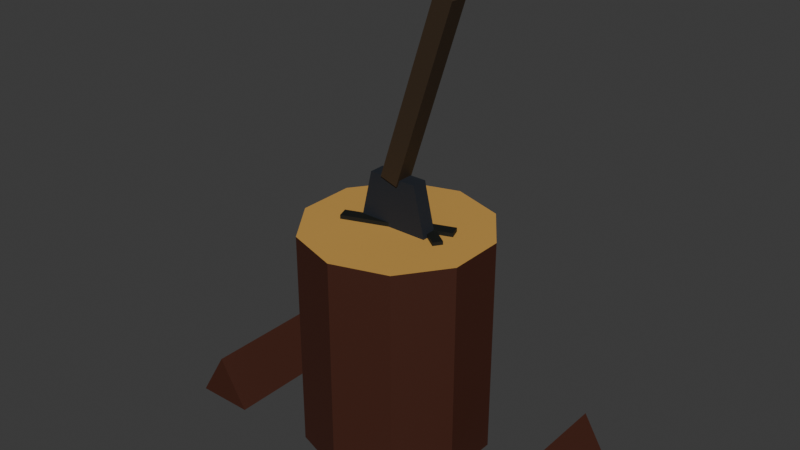 # Source: SM_ChoppingBlock.blend  (saved by Blender 5.1.30; exported with 4.5.12 LTS)
import bpy
from mathutils import Matrix  # noqa: F401  (used for matrix-valued properties, if any)

bpy.ops.wm.read_factory_settings(use_empty=True)
scene = bpy.context.scene
scene.name = 'Scene'

# ---- collections
col_collection = bpy.data.collections.new('Collection'); scene.collection.children.link(col_collection)

# ---- materials (node trees are filled in below, after node groups)
mat_m_choppingblock = bpy.data.materials.new('M_ChoppingBlock')

# ---- material node trees
mat_m_choppingblock.use_nodes = True; mat_m_choppingblock.node_tree.nodes.clear()
_N = mat_m_choppingblock.node_tree.nodes; _L = mat_m_choppingblock.node_tree.links
n0 = _N.new('ShaderNodeOutputMaterial'); n0.name = 'Material Output'; n0.location = (0, 0)
n1 = _N.new('ShaderNodeBsdfPrincipled'); n1.name = 'Principled BSDF'; n1.location = (0, 0)
n1.inputs[2].default_value = 0.7
n2 = _N.new('ShaderNodeVertexColor'); n2.name = 'Color Attribute'; n2.location = (0, 0)
n2.layer_name = 'Col'
_L.new(n2.outputs[0], n1.inputs[0])
_L.new(n1.outputs[0], n0.inputs[0])
n0.is_active_output = True

# ---- world
world_world = bpy.data.worlds.new('World'); scene.world = world_world
world_world.use_nodes = True; world_world.node_tree.nodes.clear()
_N = world_world.node_tree.nodes; _L = world_world.node_tree.links
n0 = _N.new('ShaderNodeOutputWorld'); n0.name = 'World Output'; n0.location = (200, 100)
n1 = _N.new('ShaderNodeBackground'); n1.name = 'Background'; n1.location = (-200, 100)
n1.inputs[0].default_value = (0.05088, 0.05088, 0.05088, 1.0)
_L.new(n1.outputs[0], n0.inputs[0])
n0.is_active_output = True
world_world.color = (0.05088, 0.05088, 0.05088)
world_world.sun_shadow_jitter_overblur = 0.0

# ---- meshes
me_sm_choppingblock = bpy.data.meshes.new('SM_ChoppingBlock')
me_sm_choppingblock.from_pydata([(-0.09926, -0.0489, 0.458), (-0.09926, -0.0489, 0.434), (0.0, 0.19, 0.0), (0.0, 0.19, 0.45), (0.1117, 0.1537, 0.0), (0.1117, 0.1537, 0.45), (0.1807, 0.05871, 0.0), (0.1807, 0.05871, 0.45), (0.1807, -0.05871, 0.0), (0.1807, -0.05871, 0.45), (0.1117, -0.1537, 0.0), (0.1117, -0.1537, 0.45), (0.0, -0.19, 0.0), (0.0, -0.19, 0.45), (-0.1117, -0.1537, 0.0), (-0.1117, -0.1537, 0.45), (-0.1807, -0.05871, 0.0), (-0.1807, -0.05871, 0.45), (-0.1807, 0.05871, 0.0), (-0.1807, 0.05871, 0.45), (-0.1117, 0.1537, 0.0), (-0.1117, 0.1537, 0.45), (-0.1075, -0.02635, 0.434), (-0.1075, -0.02635, 0.458), (0.1075, 0.02635, 0.434), (0.1075, 0.02635, 0.458), (0.09926, 0.0489, 0.434), (0.09926, 0.0489, 0.458), (-0.03127, 0.06769, 0.435), (-0.03127, 0.06769, 0.457), (-0.0198, 0.08408, 0.435), (-0.0198, 0.08408, 0.457), (0.0998, -0.02408, 0.435), (0.0998, -0.02408, 0.457), (0.1113, -0.007695, 0.435), (0.1113, -0.007695, 0.457), (-0.085, -0.016, 0.4), (0.085, -0.016, 0.4), (0.05, -0.016, 0.55), (-0.05, -0.016, 0.55), (-0.085, 0.016, 0.4), (0.085, 0.016, 0.4), (0.05, 0.016, 0.55), (-0.05, 0.016, 0.55), (-0.02347, -0.02022, 0.5492), (0.08221, -0.005548, 0.9035), (-0.02346, 0.01775, 0.5476), (0.08222, 0.03242, 0.9019), (0.01295, -0.02069, 0.5383), (0.1186, -0.006012, 0.8926), (0.01296, 0.01728, 0.5367), (0.1186, 0.03196, 0.891), (-0.39, -0.17, 0.0), (-0.27, -0.17, 0.0), (-0.33, -0.17, 0.1), (-0.39, 0.17, 0.0), (-0.27, 0.17, 0.0), (-0.33, 0.17, 0.1), (0.28, -0.15, 0.0), (0.4, -0.15, 0.0), (0.34, -0.15, 0.1), (0.28, 0.15, 0.0), (0.4, 0.15, 0.0), (0.34, 0.15, 0.1)], [], [(43, 36, 39), (35, 32, 34), (3, 4, 2), (45, 46, 44), (31, 34, 30), (5, 6, 4), (41, 38, 37), (29, 30, 28), (7, 8, 6), (40, 37, 36), (27, 0, 25), (9, 10, 8), (42, 40, 43), (26, 1, 22), (11, 12, 10), (37, 39, 36), (25, 1, 24), (13, 14, 12), (31, 33, 35), (27, 24, 26), (15, 16, 14), (30, 32, 28), (23, 26, 22), (17, 18, 16), (19, 11, 7), (0, 22, 1), (19, 20, 18), (42, 39, 38), (33, 28, 32), (21, 2, 20), (8, 16, 20), (47, 50, 46), (50, 49, 48), (49, 44, 48), (50, 44, 46), (47, 49, 51), (52, 53, 54), (57, 56, 55), (55, 53, 52), (56, 54, 53), (57, 52, 54), (58, 59, 60), (63, 62, 61), (61, 59, 58), (62, 60, 59), (63, 58, 60), (43, 40, 36), (35, 33, 32), (3, 5, 4), (45, 47, 46), (31, 35, 34), (5, 7, 6), (41, 42, 38), (29, 31, 30), (7, 9, 8), (40, 41, 37), (27, 23, 0), (9, 11, 10), (42, 41, 40), (26, 24, 1), (11, 13, 12), (37, 38, 39), (25, 0, 1), (13, 15, 14), (31, 29, 33), (27, 25, 24), (15, 17, 16), (30, 34, 32), (23, 27, 26), (17, 19, 18), (7, 5, 3), (3, 21, 19), (19, 17, 15), (15, 13, 11), (11, 9, 7), (7, 3, 19), (19, 15, 11), (0, 23, 22), (19, 21, 20), (42, 43, 39), (33, 29, 28), (21, 3, 2), (20, 2, 4), (4, 6, 8), (8, 10, 12), (12, 14, 16), (16, 18, 20), (20, 4, 8), (8, 12, 16), (47, 51, 50), (50, 51, 49), (49, 45, 44), (50, 48, 44), (47, 45, 49), (55, 56, 53), (56, 57, 54), (57, 55, 52), (61, 62, 59), (62, 63, 60), (63, 61, 58)])
_uv = me_sm_choppingblock.uv_layers.new(name='UVMap')
_uv.uv.foreach_set('vector', [0.2673, 0.845, 0.2424, 0.9652, 0.2424, 0.845, 0.2763, 0.6976, 0.2885, 0.7123, 0.2763, 0.7144, 0.6098, 0.008478, 0.6954, 0.3608, 0.6098, 0.3593, 0.9003, 0.3651, 0.9297, 0.6479, 0.9003, 0.6486, 0.7788, 0.8618, 0.7617, 0.961, 0.7617, 0.8624, 0.008478, 0.01164, 0.08574, 0.3651, 0.008478, 0.3544, 0.9542, 0.9671, 0.9791, 0.8469, 0.9791, 0.9671, 0.2763, 0.7335, 0.2885, 0.7481, 0.2763, 0.7502, 0.08574, 0.02235, 0.1772, 0.3639, 0.08574, 0.3651, 0.2254, 0.845, 0.2005, 0.9776, 0.2005, 0.845, 0.9467, 0.536, 0.9654, 0.3644, 0.9654, 0.536, 0.1772, 0.02115, 0.2479, 0.3512, 0.1772, 0.3639, 0.1254, 0.8005, 0.008478, 0.6955, 0.1254, 0.7225, 0.5791, 0.8668, 0.5604, 0.6952, 0.5791, 0.6952, 0.606, 0.3825, 0.6944, 0.7343, 0.606, 0.7333, 0.2593, 0.828, 0.1424, 0.7225, 0.2593, 0.6955, 0.9729, 0.6656, 0.9542, 0.8299, 0.9542, 0.6658, 0.6944, 0.3835, 0.7801, 0.7329, 0.6944, 0.7343, 0.6541, 0.9865, 0.6385, 0.8618, 0.6541, 0.8618, 0.7123, 0.3371, 0.7303, 0.3565, 0.7123, 0.3554, 0.2649, 0.01164, 0.3422, 0.3651, 0.2649, 0.3544, 0.606, 0.9866, 0.6216, 0.8618, 0.6216, 0.9866, 0.9728, 0.1726, 0.9915, 0.008739, 0.9915, 0.1728, 0.3422, 0.02235, 0.4336, 0.3639, 0.3422, 0.3651, 0.3072, 0.4841, 0.589, 0.4846, 0.5352, 0.6501, 0.7472, 0.3371, 0.7652, 0.3565, 0.7472, 0.3554, 0.4336, 0.02115, 0.5043, 0.3512, 0.4336, 0.3639, 0.7258, 0.8618, 0.7009, 0.9398, 0.7009, 0.8618, 0.5604, 0.9824, 0.5775, 0.8844, 0.5775, 0.983, 0.5213, 0.009562, 0.6098, 0.3593, 0.5213, 0.3604, 0.1494, 0.3821, 0.2364, 0.6503, 0.06229, 0.6502, 0.9262, 0.008887, 0.9559, 0.2869, 0.9262, 0.2873, 0.9076, 0.9469, 0.9373, 0.6656, 0.9373, 0.947, 0.5138, 0.6952, 0.5434, 0.974, 0.5138, 0.9736, 0.7866, 0.3201, 0.758, 0.2905, 0.7866, 0.2905, 0.7411, 0.3201, 0.7123, 0.2905, 0.7411, 0.2905, 0.7788, 0.7513, 0.7788, 0.8448, 0.7009, 0.7979, 0.08643, 0.8916, 0.008478, 0.9385, 0.008478, 0.845, 0.806, 0.2735, 0.7123, 0.008478, 0.806, 0.008478, 0.8834, 0.6469, 0.797, 0.3838, 0.8834, 0.3821, 0.8229, 0.01018, 0.9093, 0.2733, 0.8229, 0.275, 0.1835, 0.8877, 0.1034, 0.936, 0.1034, 0.845, 0.6839, 0.7979, 0.606, 0.8448, 0.606, 0.7513, 0.8907, 0.8994, 0.797, 0.6656, 0.8907, 0.6656, 0.4969, 0.9289, 0.4105, 0.6969, 0.4969, 0.6952, 0.3072, 0.6969, 0.3936, 0.9289, 0.3072, 0.9306, 0.2673, 0.845, 0.2673, 0.9652, 0.2424, 0.9652, 0.2763, 0.6976, 0.2885, 0.6955, 0.2885, 0.7123, 0.6098, 0.008478, 0.6954, 0.00996, 0.6954, 0.3608, 0.9003, 0.3651, 0.9297, 0.3644, 0.9297, 0.6479, 0.7788, 0.8618, 0.7788, 0.9604, 0.7617, 0.961, 0.008478, 0.01164, 0.08574, 0.02235, 0.08574, 0.3651, 0.9542, 0.9671, 0.9542, 0.8469, 0.9791, 0.8469, 0.2763, 0.7335, 0.2885, 0.7313, 0.2885, 0.7481, 0.08574, 0.02235, 0.1772, 0.02115, 0.1772, 0.3639, 0.2254, 0.845, 0.2254, 0.9776, 0.2005, 0.9776, 0.9467, 0.536, 0.9467, 0.3644, 0.9654, 0.3644, 0.1772, 0.02115, 0.2479, 0.008478, 0.2479, 0.3512, 0.1254, 0.8005, 0.008478, 0.828, 0.008478, 0.6955, 0.5791, 0.8668, 0.5604, 0.8668, 0.5604, 0.6952, 0.606, 0.3825, 0.6944, 0.3835, 0.6944, 0.7343, 0.2593, 0.828, 0.1424, 0.8005, 0.1424, 0.7225, 0.9729, 0.6656, 0.9729, 0.8297, 0.9542, 0.8299, 0.6944, 0.3835, 0.7801, 0.3821, 0.7801, 0.7329, 0.6541, 0.9865, 0.6385, 0.9866, 0.6385, 0.8618, 0.7123, 0.3371, 0.7303, 0.3383, 0.7303, 0.3565, 0.2649, 0.01164, 0.3422, 0.02235, 0.3422, 0.3651, 0.606, 0.9866, 0.606, 0.8618, 0.6216, 0.8618, 0.9728, 0.1726, 0.9728, 0.008478, 0.9915, 0.008739, 0.3422, 0.02235, 0.4336, 0.02115, 0.4336, 0.3639, 0.5352, 0.6501, 0.4481, 0.6782, 0.361, 0.6498, 0.361, 0.6498, 0.3072, 0.5756, 0.3072, 0.4841, 0.3072, 0.4841, 0.361, 0.4102, 0.4481, 0.3821, 0.4481, 0.3821, 0.5352, 0.4105, 0.589, 0.4846, 0.589, 0.4846, 0.589, 0.5762, 0.5352, 0.6501, 0.5352, 0.6501, 0.361, 0.6498, 0.3072, 0.4841, 0.3072, 0.4841, 0.4481, 0.3821, 0.589, 0.4846, 0.7472, 0.3371, 0.7652, 0.3383, 0.7652, 0.3565, 0.4336, 0.02115, 0.5043, 0.008478, 0.5043, 0.3512, 0.7258, 0.8618, 0.7258, 0.9398, 0.7009, 0.9398, 0.5604, 0.9824, 0.5604, 0.8838, 0.5775, 0.8844, 0.5213, 0.009562, 0.6098, 0.008478, 0.6098, 0.3593, 0.06229, 0.6502, 0.008478, 0.576, 0.008478, 0.4844, 0.008478, 0.4844, 0.06229, 0.4103, 0.1494, 0.3821, 0.1494, 0.3821, 0.2364, 0.4104, 0.2902, 0.4846, 0.2902, 0.4846, 0.2902, 0.5762, 0.2364, 0.6503, 0.2364, 0.6503, 0.1494, 0.6786, 0.06229, 0.6502, 0.06229, 0.6502, 0.008478, 0.4844, 0.1494, 0.3821, 0.1494, 0.3821, 0.2902, 0.4846, 0.2364, 0.6503, 0.9262, 0.008887, 0.9559, 0.008478, 0.9559, 0.2869, 0.9076, 0.9469, 0.9076, 0.6656, 0.9373, 0.6656, 0.5138, 0.6952, 0.5434, 0.6956, 0.5434, 0.974, 0.7866, 0.3201, 0.758, 0.3201, 0.758, 0.2905, 0.7411, 0.3201, 0.7123, 0.3201, 0.7123, 0.2905, 0.806, 0.2735, 0.7123, 0.2735, 0.7123, 0.008478, 0.8834, 0.6469, 0.797, 0.6486, 0.797, 0.3838, 0.8229, 0.01018, 0.9093, 0.008478, 0.9093, 0.2733, 0.8907, 0.8994, 0.797, 0.8994, 0.797, 0.6656, 0.4969, 0.9289, 0.4105, 0.9306, 0.4105, 0.6969, 0.3072, 0.6969, 0.3936, 0.6952, 0.3936, 0.9289])
_ca = me_sm_choppingblock.color_attributes.new('Col', 'BYTE_COLOR', 'CORNER')
_ca.data.foreach_set('color', [0.01033, 0.01444, 0.02217, 1.0, 0.01033, 0.01444, 0.02217, 1.0, 0.01033, 0.01444, 0.02217, 1.0, 0.001821, 0.003347, 0.001821, 1.0, 0.001821, 0.003347, 0.001821, 1.0, 0.001821, 0.003347, 0.001821, 1.0, 0.05286, 0.01033, 0.002428, 1.0, 0.05286, 0.01033, 0.002428, 1.0, 0.05286, 0.01033, 0.002428, 1.0, 0.03434, 0.0185, 0.006512, 1.0, 0.03434, 0.0185, 0.006512, 1.0, 0.03434, 0.0185, 0.006512, 1.0, 0.001821, 0.003347, 0.001821, 1.0, 0.001821, 0.003347, 0.001821, 1.0, 0.001821, 0.003347, 0.001821, 1.0, 0.05286, 0.01033, 0.002428, 1.0, 0.05286, 0.01033, 0.002428, 1.0, 0.05286, 0.01033, 0.002428, 1.0, 0.01033, 0.01444, 0.02217, 1.0, 0.01033, 0.01444, 0.02217, 1.0, 0.01033, 0.01444, 0.02217, 1.0, 0.001821, 0.003347, 0.001821, 1.0, 0.001821, 0.003347, 0.001821, 1.0, 0.001821, 0.003347, 0.001821, 1.0, 0.05286, 0.01033, 0.002428, 1.0, 0.05286, 0.01033, 0.002428, 1.0, 0.05286, 0.01033, 0.002428, 1.0, 0.2789, 0.006049, 0.001821, 1.0, 0.2789, 0.006049, 0.001821, 1.0, 0.2789, 0.006049, 0.001821, 1.0, 0.001821, 0.003347, 0.001821, 1.0, 0.001821, 0.003347, 0.001821, 1.0, 0.001821, 0.003347, 0.001821, 1.0, 0.05286, 0.01033, 0.002428, 1.0, 0.05286, 0.01033, 0.002428, 1.0, 0.05286, 0.01033, 0.002428, 1.0, 0.01033, 0.01444, 0.02217, 1.0, 0.01033, 0.01444, 0.02217, 1.0, 0.01033, 0.01444, 0.02217, 1.0, 0.001821, 0.003347, 0.001821, 1.0, 0.001821, 0.003347, 0.001821, 1.0, 0.001821, 0.003347, 0.001821, 1.0, 0.05286, 0.01033, 0.002428, 1.0, 0.05286, 0.01033, 0.002428, 1.0, 0.05286, 0.01033, 0.002428, 1.0, 0.01033, 0.01444, 0.02217, 1.0, 0.01033, 0.01444, 0.02217, 1.0, 0.01033, 0.01444, 0.02217, 1.0, 0.001821, 0.003347, 0.001821, 1.0, 0.001821, 0.003347, 0.001821, 1.0, 0.001821, 0.003347, 0.001821, 1.0, 0.05286, 0.01033, 0.002428, 1.0, 0.05286, 0.01033, 0.002428, 1.0, 0.05286, 0.01033, 0.002428, 1.0, 0.001821, 0.003347, 0.001821, 1.0, 0.001821, 0.003347, 0.001821, 1.0, 0.001821, 0.003347, 0.001821, 1.0, 0.001821, 0.003347, 0.001821, 1.0, 0.001821, 0.003347, 0.001821, 1.0, 0.001821, 0.003347, 0.001821, 1.0, 0.05286, 0.01033, 0.002428, 1.0, 0.05286, 0.01033, 0.002428, 1.0, 0.05286, 0.01033, 0.002428, 1.0, 0.001821, 0.003347, 0.001821, 1.0, 0.001821, 0.003347, 0.001821, 1.0, 0.001821, 0.003347, 0.001821, 1.0, 0.001821, 0.003347, 0.001821, 1.0, 0.001821, 0.003347, 0.001821, 1.0, 0.001821, 0.003347, 0.001821, 1.0, 0.05286, 0.01033, 0.002428, 1.0, 0.05286, 0.01033, 0.002428, 1.0, 0.05286, 0.01033, 0.002428, 1.0, 0.5841, 0.3231, 0.07036, 1.0, 0.5841, 0.3231, 0.07036, 1.0, 0.5841, 0.3231, 0.07036, 1.0, 0.001821, 0.003347, 0.001821, 1.0, 0.001821, 0.003347, 0.001821, 1.0, 0.001821, 0.003347, 0.001821, 1.0, 0.05286, 0.01033, 0.002428, 1.0, 0.05286, 0.01033, 0.002428, 1.0, 0.05286, 0.01033, 0.002428, 1.0, 0.01033, 0.01444, 0.02217, 1.0, 0.01033, 0.01444, 0.02217, 1.0, 0.01033, 0.01444, 0.02217, 1.0, 0.001821, 0.003347, 0.001821, 1.0, 0.001821, 0.003347, 0.001821, 1.0, 0.001821, 0.003347, 0.001821, 1.0, 0.05286, 0.01033, 0.002428, 1.0, 0.05286, 0.01033, 0.002428, 1.0, 0.05286, 0.01033, 0.002428, 1.0, 0.05286, 0.01033, 0.002428, 1.0, 0.05286, 0.01033, 0.002428, 1.0, 0.05286, 0.01033, 0.002428, 1.0, 0.03434, 0.0185, 0.006512, 1.0, 0.03434, 0.0185, 0.006512, 1.0, 0.03434, 0.0185, 0.006512, 1.0, 0.03434, 0.0185, 0.006512, 1.0, 0.03434, 0.0185, 0.006512, 1.0, 0.03434, 0.0185, 0.006512, 1.0, 0.03434, 0.0185, 0.006512, 1.0, 0.03434, 0.0185, 0.006512, 1.0, 0.03434, 0.0185, 0.006512, 1.0, 0.03434, 0.0185, 0.006512, 1.0, 0.03434, 0.0185, 0.006512, 1.0, 0.03434, 0.0185, 0.006512, 1.0, 0.03434, 0.0185, 0.006512, 1.0, 0.03434, 0.0185, 0.006512, 1.0, 0.03434, 0.0185, 0.006512, 1.0, 0.05286, 0.01033, 0.002428, 1.0, 0.05286, 0.01033, 0.002428, 1.0, 0.05286, 0.01033, 0.002428, 1.0, 0.05286, 0.01033, 0.002428, 1.0, 0.05286, 0.01033, 0.002428, 1.0, 0.05286, 0.01033, 0.002428, 1.0, 0.05286, 0.01033, 0.002428, 1.0, 0.05286, 0.01033, 0.002428, 1.0, 0.05286, 0.01033, 0.002428, 1.0, 0.05286, 0.01033, 0.002428, 1.0, 0.05286, 0.01033, 0.002428, 1.0, 0.05286, 0.01033, 0.002428, 1.0, 0.05286, 0.01033, 0.002428, 1.0, 0.05286, 0.01033, 0.002428, 1.0, 0.05286, 0.01033, 0.002428, 1.0, 0.05286, 0.01033, 0.002428, 1.0, 0.05286, 0.01033, 0.002428, 1.0, 0.05286, 0.01033, 0.002428, 1.0, 0.05286, 0.01033, 0.002428, 1.0, 0.05286, 0.01033, 0.002428, 1.0, 0.05286, 0.01033, 0.002428, 1.0, 0.05286, 0.01033, 0.002428, 1.0, 0.05286, 0.01033, 0.002428, 1.0, 0.05286, 0.01033, 0.002428, 1.0, 0.05286, 0.01033, 0.002428, 1.0, 0.05286, 0.01033, 0.002428, 1.0, 0.05286, 0.01033, 0.002428, 1.0, 0.05286, 0.01033, 0.002428, 1.0, 0.05286, 0.01033, 0.002428, 1.0, 0.05286, 0.01033, 0.002428, 1.0, 0.01033, 0.01444, 0.02217, 1.0, 0.01033, 0.01444, 0.02217, 1.0, 0.01033, 0.01444, 0.02217, 1.0, 0.001821, 0.003347, 0.001821, 1.0, 0.001821, 0.003347, 0.001821, 1.0, 0.001821, 0.003347, 0.001821, 1.0, 0.05286, 0.01033, 0.002428, 1.0, 0.05286, 0.01033, 0.002428, 1.0, 0.05286, 0.01033, 0.002428, 1.0, 0.03434, 0.0185, 0.006512, 1.0, 0.03434, 0.0185, 0.006512, 1.0, 0.03434, 0.0185, 0.006512, 1.0, 0.001821, 0.003347, 0.001821, 1.0, 0.001821, 0.003347, 0.001821, 1.0, 0.001821, 0.003347, 0.001821, 1.0, 0.05286, 0.01033, 0.002428, 1.0, 0.05286, 0.01033, 0.002428, 1.0, 0.05286, 0.01033, 0.002428, 1.0, 0.01033, 0.01444, 0.02217, 1.0, 0.01033, 0.01444, 0.02217, 1.0, 0.01033, 0.01444, 0.02217, 1.0, 0.001821, 0.003347, 0.001821, 1.0, 0.001821, 0.003347, 0.001821, 1.0, 0.001821, 0.003347, 0.001821, 1.0, 0.05286, 0.01033, 0.002428, 1.0, 0.05286, 0.01033, 0.002428, 1.0, 0.05286, 0.01033, 0.002428, 1.0, 0.2789, 0.006049, 0.001821, 1.0, 0.2789, 0.006049, 0.001821, 1.0, 0.2789, 0.006049, 0.001821, 1.0, 0.001821, 0.003347, 0.001821, 1.0, 0.001821, 0.003347, 0.001821, 1.0, 0.001821, 0.003347, 0.001821, 1.0, 0.05286, 0.01033, 0.002428, 1.0, 0.05286, 0.01033, 0.002428, 1.0, 0.05286, 0.01033, 0.002428, 1.0, 0.01033, 0.01444, 0.02217, 1.0, 0.01033, 0.01444, 0.02217, 1.0, 0.01033, 0.01444, 0.02217, 1.0, 0.001821, 0.003347, 0.001821, 1.0, 0.001821, 0.003347, 0.001821, 1.0, 0.001821, 0.003347, 0.001821, 1.0, 0.05286, 0.01033, 0.002428, 1.0, 0.05286, 0.01033, 0.002428, 1.0, 0.05286, 0.01033, 0.002428, 1.0, 0.01033, 0.01444, 0.02217, 1.0, 0.01033, 0.01444, 0.02217, 1.0, 0.01033, 0.01444, 0.02217, 1.0, 0.001821, 0.003347, 0.001821, 1.0, 0.001821, 0.003347, 0.001821, 1.0, 0.001821, 0.003347, 0.001821, 1.0, 0.05286, 0.01033, 0.002428, 1.0, 0.05286, 0.01033, 0.002428, 1.0, 0.05286, 0.01033, 0.002428, 1.0, 0.001821, 0.003347, 0.001821, 1.0, 0.001821, 0.003347, 0.001821, 1.0, 0.001821, 0.003347, 0.001821, 1.0, 0.001821, 0.003347, 0.001821, 1.0, 0.001821, 0.003347, 0.001821, 1.0, 0.001821, 0.003347, 0.001821, 1.0, 0.05286, 0.01033, 0.002428, 1.0, 0.05286, 0.01033, 0.002428, 1.0, 0.05286, 0.01033, 0.002428, 1.0, 0.001821, 0.003347, 0.001821, 1.0, 0.001821, 0.003347, 0.001821, 1.0, 0.001821, 0.003347, 0.001821, 1.0, 0.001821, 0.003347, 0.001821, 1.0, 0.001821, 0.003347, 0.001821, 1.0, 0.001821, 0.003347, 0.001821, 1.0, 0.05286, 0.01033, 0.002428, 1.0, 0.05286, 0.01033, 0.002428, 1.0, 0.05286, 0.01033, 0.002428, 1.0, 0.5841, 0.3231, 0.07036, 1.0, 0.5841, 0.3231, 0.07036, 1.0, 0.5841, 0.3231, 0.07036, 1.0, 0.5841, 0.3231, 0.07036, 1.0, 0.5841, 0.3231, 0.07036, 1.0, 0.5841, 0.3231, 0.07036, 1.0, 0.5841, 0.3231, 0.07036, 1.0, 0.5841, 0.3231, 0.07036, 1.0, 0.5841, 0.3231, 0.07036, 1.0, 0.5841, 0.3231, 0.07036, 1.0, 0.5841, 0.3231, 0.07036, 1.0, 0.5841, 0.3231, 0.07036, 1.0, 0.5841, 0.3231, 0.07036, 1.0, 0.5841, 0.3231, 0.07036, 1.0, 0.5841, 0.3231, 0.07036, 1.0, 0.5841, 0.3231, 0.07036, 1.0, 0.5841, 0.3231, 0.07036, 1.0, 0.5841, 0.3231, 0.07036, 1.0, 0.5841, 0.3231, 0.07036, 1.0, 0.5841, 0.3231, 0.07036, 1.0, 0.5841, 0.3231, 0.07036, 1.0, 0.001821, 0.003347, 0.001821, 1.0, 0.001821, 0.003347, 0.001821, 1.0, 0.001821, 0.003347, 0.001821, 1.0, 0.05286, 0.01033, 0.002428, 1.0, 0.05286, 0.01033, 0.002428, 1.0, 0.05286, 0.01033, 0.002428, 1.0, 0.01033, 0.01444, 0.02217, 1.0, 0.01033, 0.01444, 0.02217, 1.0, 0.01033, 0.01444, 0.02217, 1.0, 0.001821, 0.003347, 0.001821, 1.0, 0.001821, 0.003347, 0.001821, 1.0, 0.001821, 0.003347, 0.001821, 1.0, 0.05286, 0.01033, 0.002428, 1.0, 0.05286, 0.01033, 0.002428, 1.0, 0.05286, 0.01033, 0.002428, 1.0, 0.05286, 0.01033, 0.002428, 1.0, 0.05286, 0.01033, 0.002428, 1.0, 0.05286, 0.01033, 0.002428, 1.0, 0.05286, 0.01033, 0.002428, 1.0, 0.05286, 0.01033, 0.002428, 1.0, 0.05286, 0.01033, 0.002428, 1.0, 0.05286, 0.01033, 0.002428, 1.0, 0.05286, 0.01033, 0.002428, 1.0, 0.05286, 0.01033, 0.002428, 1.0, 0.05286, 0.01033, 0.002428, 1.0, 0.05286, 0.01033, 0.002428, 1.0, 0.05286, 0.01033, 0.002428, 1.0, 0.05286, 0.01033, 0.002428, 1.0, 0.05286, 0.01033, 0.002428, 1.0, 0.05286, 0.01033, 0.002428, 1.0, 0.05286, 0.01033, 0.002428, 1.0, 0.05286, 0.01033, 0.002428, 1.0, 0.05286, 0.01033, 0.002428, 1.0, 0.05286, 0.01033, 0.002428, 1.0, 0.05286, 0.01033, 0.002428, 1.0, 0.05286, 0.01033, 0.002428, 1.0, 0.03434, 0.0185, 0.006512, 1.0, 0.03434, 0.0185, 0.006512, 1.0, 0.03434, 0.0185, 0.006512, 1.0, 0.03434, 0.0185, 0.006512, 1.0, 0.03434, 0.0185, 0.006512, 1.0, 0.03434, 0.0185, 0.006512, 1.0, 0.03434, 0.0185, 0.006512, 1.0, 0.03434, 0.0185, 0.006512, 1.0, 0.03434, 0.0185, 0.006512, 1.0, 0.03434, 0.0185, 0.006512, 1.0, 0.03434, 0.0185, 0.006512, 1.0, 0.03434, 0.0185, 0.006512, 1.0, 0.03434, 0.0185, 0.006512, 1.0, 0.03434, 0.0185, 0.006512, 1.0, 0.03434, 0.0185, 0.006512, 1.0, 0.05286, 0.01033, 0.002428, 1.0, 0.05286, 0.01033, 0.002428, 1.0, 0.05286, 0.01033, 0.002428, 1.0, 0.05286, 0.01033, 0.002428, 1.0, 0.05286, 0.01033, 0.002428, 1.0, 0.05286, 0.01033, 0.002428, 1.0, 0.05286, 0.01033, 0.002428, 1.0, 0.05286, 0.01033, 0.002428, 1.0, 0.05286, 0.01033, 0.002428, 1.0, 0.05286, 0.01033, 0.002428, 1.0, 0.05286, 0.01033, 0.002428, 1.0, 0.05286, 0.01033, 0.002428, 1.0, 0.05286, 0.01033, 0.002428, 1.0, 0.05286, 0.01033, 0.002428, 1.0, 0.05286, 0.01033, 0.002428, 1.0, 0.05286, 0.01033, 0.002428, 1.0, 0.05286, 0.01033, 0.002428, 1.0, 0.05286, 0.01033, 0.002428, 1.0])
me_sm_choppingblock.materials.append(mat_m_choppingblock)
me_sm_choppingblock.update()

# ---- objects
ob_sm_choppingblock = bpy.data.objects.new('SM_ChoppingBlock', me_sm_choppingblock)

# ---- transforms, parenting, visibility, modifiers, constraints
ob_sm_choppingblock.location = (0.0, 0.0, 0.0)

# ---- collection membership
col_collection.objects.link(ob_sm_choppingblock)

# ---- scene / render settings (as saved in the file)
scene.frame_start = 1; scene.frame_end = 250; scene.frame_set(1)
scene.render.engine = 'BLENDER_EEVEE_NEXT'
scene.render.bake_bias = 0.0
scene.render.bake_samples = 0
scene.cycles.sampling_pattern = 'TABULATED_SOBOL'
scene.eevee.use_volume_custom_range = False
bpy.context.view_layer.update()

# ---- added for rendering (the .blend has no active camera and no usable light): camera, sun
cam_auto = bpy.data.cameras.new('AutoCamera')
cam_auto.lens = 50.0
cam_auto.sensor_width = 36.0
cam_auto.clip_end = 1000.0
ob_auto_camera = bpy.data.objects.new('AutoCamera', cam_auto)
scene.collection.objects.link(ob_auto_camera)
ob_auto_camera.location = (1.16973, -1.39767, 1.38351)
ob_auto_camera.rotation_euler = (1.09748, -7.21219e-08, 0.694738)
scene.camera = ob_auto_camera
light_auto_sun = bpy.data.lights.new('AutoSun', 'SUN')
light_auto_sun.energy = 3.0
light_auto_sun.angle = 0.0523599
ob_auto_sun = bpy.data.objects.new('AutoSun', light_auto_sun)
scene.collection.objects.link(ob_auto_sun)
ob_auto_sun.rotation_euler = (0.872665, 0.174533, 0.523599)
bpy.context.view_layer.update()
